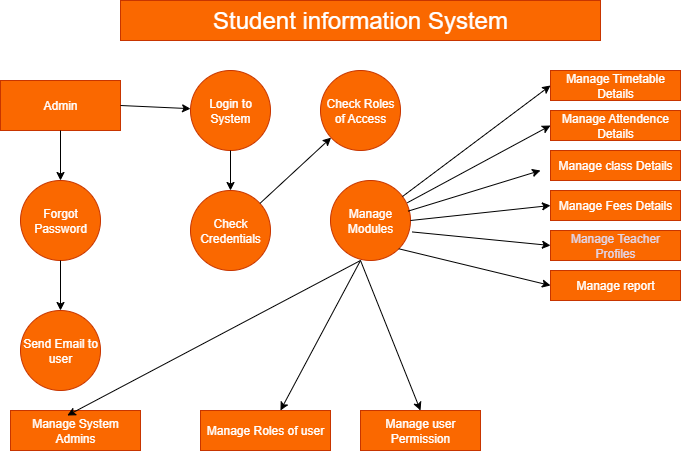

The diagram above was exported from draw.io. Its source (the exported page's mxGraphModel, read from the mxfile embedded in the PNG):
<mxGraphModel dx="1042" dy="562" grid="1" gridSize="10" guides="1" tooltips="1" connect="1" arrows="1" fold="1" page="1" pageScale="1" pageWidth="850" pageHeight="1100" background="#FFFFFF" math="0" shadow="0" adaptiveColors="none">
  <root>
    <mxCell id="0" />
    <mxCell id="1" parent="0" />
    <mxCell id="gtwRSemllJYA36VtoM-6-1" value="&lt;font style=&quot;font-size: 24px; color: rgb(255, 255, 255);&quot;&gt;Student information System&lt;/font&gt;" style="rounded=0;whiteSpace=wrap;html=1;labelBackgroundColor=none;fillColor=#fa6800;strokeColor=#C73500;fontColor=#000000;" parent="1" vertex="1">
      <mxGeometry x="160" y="30" width="480" height="40" as="geometry" />
    </mxCell>
    <mxCell id="gtwRSemllJYA36VtoM-6-3" value="&lt;font style=&quot;color: rgb(255, 255, 255);&quot;&gt;Admin&lt;/font&gt;" style="rounded=0;whiteSpace=wrap;html=1;fillColor=#fa6800;fontColor=#000000;strokeColor=#C73500;" parent="1" vertex="1">
      <mxGeometry x="40" y="110" width="120" height="50" as="geometry" />
    </mxCell>
    <mxCell id="gtwRSemllJYA36VtoM-6-5" value="&lt;font style=&quot;color: rgb(255, 255, 255);&quot;&gt;Login to System&lt;/font&gt;" style="ellipse;whiteSpace=wrap;html=1;aspect=fixed;fillColor=#fa6800;fontColor=#000000;strokeColor=#C73500;" parent="1" vertex="1">
      <mxGeometry x="230" y="100" width="80" height="80" as="geometry" />
    </mxCell>
    <mxCell id="gtwRSemllJYA36VtoM-6-6" value="&lt;font style=&quot;color: rgb(255, 255, 255);&quot;&gt;Check Roles of Access&lt;/font&gt;" style="ellipse;whiteSpace=wrap;html=1;aspect=fixed;fillColor=#fa6800;fontColor=#000000;strokeColor=#C73500;" parent="1" vertex="1">
      <mxGeometry x="360" y="100" width="80" height="80" as="geometry" />
    </mxCell>
    <mxCell id="gtwRSemllJYA36VtoM-6-7" value="&lt;font style=&quot;color: rgb(255, 255, 255);&quot;&gt;Forgot Password&lt;/font&gt;" style="ellipse;whiteSpace=wrap;html=1;aspect=fixed;fillColor=#fa6800;fontColor=#000000;strokeColor=#C73500;" parent="1" vertex="1">
      <mxGeometry x="60" y="210" width="80" height="80" as="geometry" />
    </mxCell>
    <mxCell id="gtwRSemllJYA36VtoM-6-8" value="&lt;font style=&quot;color: rgb(255, 255, 255);&quot;&gt;Check Credentials&lt;/font&gt;" style="ellipse;whiteSpace=wrap;html=1;aspect=fixed;fillColor=#fa6800;fontColor=#000000;strokeColor=#C73500;" parent="1" vertex="1">
      <mxGeometry x="230" y="220" width="80" height="80" as="geometry" />
    </mxCell>
    <mxCell id="gtwRSemllJYA36VtoM-6-9" value="&lt;font style=&quot;color: rgb(255, 255, 255);&quot;&gt;Manage Modules&lt;/font&gt;" style="ellipse;whiteSpace=wrap;html=1;aspect=fixed;fillColor=#fa6800;fontColor=#000000;strokeColor=#C73500;" parent="1" vertex="1">
      <mxGeometry x="370" y="210" width="80" height="80" as="geometry" />
    </mxCell>
    <mxCell id="gtwRSemllJYA36VtoM-6-10" value="&lt;font style=&quot;color: rgb(255, 255, 255);&quot;&gt;Send Email to user&lt;/font&gt;" style="ellipse;whiteSpace=wrap;html=1;aspect=fixed;fillColor=#fa6800;fontColor=#000000;strokeColor=#C73500;" parent="1" vertex="1">
      <mxGeometry x="60" y="340" width="80" height="80" as="geometry" />
    </mxCell>
    <mxCell id="ALhUkoZYeOvEHK5ojR5O-1" value="&lt;font style=&quot;color: rgb(255, 255, 255);&quot;&gt;Manage Roles of user&lt;/font&gt;" style="rounded=0;whiteSpace=wrap;html=1;fillColor=#fa6800;fontColor=#000000;strokeColor=#C73500;" vertex="1" parent="1">
      <mxGeometry x="240" y="440" width="130" height="40" as="geometry" />
    </mxCell>
    <mxCell id="ALhUkoZYeOvEHK5ojR5O-2" value="&lt;font style=&quot;color: rgb(255, 255, 255);&quot;&gt;Manage System Admins&lt;/font&gt;" style="rounded=0;whiteSpace=wrap;html=1;fillColor=#fa6800;fontColor=#000000;strokeColor=#C73500;" vertex="1" parent="1">
      <mxGeometry x="50" y="440" width="130" height="40" as="geometry" />
    </mxCell>
    <mxCell id="ALhUkoZYeOvEHK5ojR5O-3" value="&lt;font style=&quot;color: rgb(255, 255, 255);&quot;&gt;Manage user Permission&lt;/font&gt;" style="rounded=0;whiteSpace=wrap;html=1;fillColor=#fa6800;fontColor=#000000;strokeColor=#C73500;" vertex="1" parent="1">
      <mxGeometry x="400" y="440" width="120" height="40" as="geometry" />
    </mxCell>
    <mxCell id="ALhUkoZYeOvEHK5ojR5O-4" value="&lt;font style=&quot;color: rgb(255, 255, 255);&quot;&gt;Manage Timetable Details&lt;/font&gt;" style="rounded=0;whiteSpace=wrap;html=1;fillColor=#fa6800;fontColor=#000000;strokeColor=#C73500;" vertex="1" parent="1">
      <mxGeometry x="590" y="100" width="130" height="30" as="geometry" />
    </mxCell>
    <mxCell id="ALhUkoZYeOvEHK5ojR5O-5" value="&lt;font style=&quot;color: rgb(255, 255, 255);&quot;&gt;Manage Attendence Details&lt;/font&gt;" style="rounded=0;whiteSpace=wrap;html=1;fillColor=#fa6800;fontColor=#000000;strokeColor=#C73500;" vertex="1" parent="1">
      <mxGeometry x="590" y="140" width="130" height="30" as="geometry" />
    </mxCell>
    <mxCell id="ALhUkoZYeOvEHK5ojR5O-6" value="&lt;font style=&quot;color: rgb(255, 255, 255);&quot;&gt;Manage class Details&lt;/font&gt;" style="rounded=0;whiteSpace=wrap;html=1;fillColor=#fa6800;fontColor=#000000;strokeColor=#C73500;" vertex="1" parent="1">
      <mxGeometry x="590" y="180" width="130" height="30" as="geometry" />
    </mxCell>
    <mxCell id="ALhUkoZYeOvEHK5ojR5O-7" value="&lt;font style=&quot;color: rgb(255, 255, 255);&quot;&gt;Manage Fees Details&lt;/font&gt;" style="rounded=0;whiteSpace=wrap;html=1;fillColor=#fa6800;fontColor=#000000;strokeColor=#C73500;" vertex="1" parent="1">
      <mxGeometry x="590" y="220" width="130" height="30" as="geometry" />
    </mxCell>
    <mxCell id="ALhUkoZYeOvEHK5ojR5O-8" value="&lt;font style=&quot;color: rgb(225, 213, 231);&quot;&gt;Manage Teacher Profiles&lt;/font&gt;" style="rounded=0;whiteSpace=wrap;html=1;fillColor=#fa6800;fontColor=#000000;strokeColor=#C73500;" vertex="1" parent="1">
      <mxGeometry x="590" y="260" width="130" height="30" as="geometry" />
    </mxCell>
    <mxCell id="ALhUkoZYeOvEHK5ojR5O-9" value="&lt;font style=&quot;color: rgb(255, 255, 255);&quot;&gt;Manage report&lt;/font&gt;" style="rounded=0;whiteSpace=wrap;html=1;fillColor=#fa6800;fontColor=#000000;strokeColor=#C73500;" vertex="1" parent="1">
      <mxGeometry x="590" y="300" width="130" height="30" as="geometry" />
    </mxCell>
    <mxCell id="ALhUkoZYeOvEHK5ojR5O-10" value="" style="endArrow=classic;html=1;rounded=0;exitX=0.5;exitY=1;exitDx=0;exitDy=0;" edge="1" parent="1" source="gtwRSemllJYA36VtoM-6-3" target="gtwRSemllJYA36VtoM-6-7">
      <mxGeometry width="50" height="50" relative="1" as="geometry">
        <mxPoint x="400" y="290" as="sourcePoint" />
        <mxPoint x="450" y="240" as="targetPoint" />
      </mxGeometry>
    </mxCell>
    <mxCell id="ALhUkoZYeOvEHK5ojR5O-11" value="" style="endArrow=classic;html=1;rounded=0;exitX=0.5;exitY=1;exitDx=0;exitDy=0;entryX=0.5;entryY=0;entryDx=0;entryDy=0;" edge="1" parent="1" source="gtwRSemllJYA36VtoM-6-7" target="gtwRSemllJYA36VtoM-6-10">
      <mxGeometry width="50" height="50" relative="1" as="geometry">
        <mxPoint x="400" y="290" as="sourcePoint" />
        <mxPoint x="450" y="240" as="targetPoint" />
      </mxGeometry>
    </mxCell>
    <mxCell id="ALhUkoZYeOvEHK5ojR5O-12" value="" style="endArrow=classic;html=1;rounded=0;exitX=1;exitY=0.5;exitDx=0;exitDy=0;" edge="1" parent="1" source="gtwRSemllJYA36VtoM-6-3" target="gtwRSemllJYA36VtoM-6-5">
      <mxGeometry width="50" height="50" relative="1" as="geometry">
        <mxPoint x="400" y="290" as="sourcePoint" />
        <mxPoint x="450" y="240" as="targetPoint" />
      </mxGeometry>
    </mxCell>
    <mxCell id="ALhUkoZYeOvEHK5ojR5O-13" value="" style="endArrow=classic;html=1;rounded=0;exitX=0.5;exitY=1;exitDx=0;exitDy=0;" edge="1" parent="1" source="gtwRSemllJYA36VtoM-6-5" target="gtwRSemllJYA36VtoM-6-8">
      <mxGeometry width="50" height="50" relative="1" as="geometry">
        <mxPoint x="400" y="290" as="sourcePoint" />
        <mxPoint x="450" y="240" as="targetPoint" />
      </mxGeometry>
    </mxCell>
    <mxCell id="ALhUkoZYeOvEHK5ojR5O-14" value="" style="endArrow=classic;html=1;rounded=0;" edge="1" parent="1" source="gtwRSemllJYA36VtoM-6-8" target="gtwRSemllJYA36VtoM-6-6">
      <mxGeometry width="50" height="50" relative="1" as="geometry">
        <mxPoint x="400" y="290" as="sourcePoint" />
        <mxPoint x="450" y="240" as="targetPoint" />
      </mxGeometry>
    </mxCell>
    <mxCell id="ALhUkoZYeOvEHK5ojR5O-15" value="" style="endArrow=classic;html=1;rounded=0;entryX=0.437;entryY=0.125;entryDx=0;entryDy=0;entryPerimeter=0;" edge="1" parent="1" target="ALhUkoZYeOvEHK5ojR5O-2">
      <mxGeometry width="50" height="50" relative="1" as="geometry">
        <mxPoint x="400" y="290" as="sourcePoint" />
        <mxPoint x="450" y="240" as="targetPoint" />
      </mxGeometry>
    </mxCell>
    <mxCell id="ALhUkoZYeOvEHK5ojR5O-16" value="" style="endArrow=classic;html=1;rounded=0;entryX=0.615;entryY=0;entryDx=0;entryDy=0;entryPerimeter=0;" edge="1" parent="1" target="ALhUkoZYeOvEHK5ojR5O-1">
      <mxGeometry width="50" height="50" relative="1" as="geometry">
        <mxPoint x="400" y="290" as="sourcePoint" />
        <mxPoint x="450" y="240" as="targetPoint" />
      </mxGeometry>
    </mxCell>
    <mxCell id="ALhUkoZYeOvEHK5ojR5O-17" value="" style="endArrow=classic;html=1;rounded=0;entryX=0.5;entryY=0;entryDx=0;entryDy=0;" edge="1" parent="1" target="ALhUkoZYeOvEHK5ojR5O-3">
      <mxGeometry width="50" height="50" relative="1" as="geometry">
        <mxPoint x="400" y="290" as="sourcePoint" />
        <mxPoint x="450" y="240" as="targetPoint" />
      </mxGeometry>
    </mxCell>
    <mxCell id="ALhUkoZYeOvEHK5ojR5O-18" value="" style="endArrow=classic;html=1;rounded=0;exitX=1;exitY=1;exitDx=0;exitDy=0;entryX=0;entryY=0.5;entryDx=0;entryDy=0;" edge="1" parent="1" source="gtwRSemllJYA36VtoM-6-9" target="ALhUkoZYeOvEHK5ojR5O-9">
      <mxGeometry width="50" height="50" relative="1" as="geometry">
        <mxPoint x="400" y="290" as="sourcePoint" />
        <mxPoint x="450" y="240" as="targetPoint" />
      </mxGeometry>
    </mxCell>
    <mxCell id="ALhUkoZYeOvEHK5ojR5O-19" value="" style="endArrow=classic;html=1;rounded=0;exitX=1.02;exitY=0.643;exitDx=0;exitDy=0;exitPerimeter=0;entryX=0;entryY=0.5;entryDx=0;entryDy=0;" edge="1" parent="1" source="gtwRSemllJYA36VtoM-6-9" target="ALhUkoZYeOvEHK5ojR5O-8">
      <mxGeometry width="50" height="50" relative="1" as="geometry">
        <mxPoint x="400" y="290" as="sourcePoint" />
        <mxPoint x="450" y="240" as="targetPoint" />
      </mxGeometry>
    </mxCell>
    <mxCell id="ALhUkoZYeOvEHK5ojR5O-20" value="" style="endArrow=classic;html=1;rounded=0;exitX=1;exitY=0.5;exitDx=0;exitDy=0;entryX=0;entryY=0.5;entryDx=0;entryDy=0;" edge="1" parent="1" source="gtwRSemllJYA36VtoM-6-9" target="ALhUkoZYeOvEHK5ojR5O-7">
      <mxGeometry width="50" height="50" relative="1" as="geometry">
        <mxPoint x="400" y="290" as="sourcePoint" />
        <mxPoint x="450" y="240" as="targetPoint" />
      </mxGeometry>
    </mxCell>
    <mxCell id="ALhUkoZYeOvEHK5ojR5O-22" value="" style="endArrow=classic;html=1;rounded=0;exitX=0.97;exitY=0.383;exitDx=0;exitDy=0;exitPerimeter=0;" edge="1" parent="1" source="gtwRSemllJYA36VtoM-6-9">
      <mxGeometry width="50" height="50" relative="1" as="geometry">
        <mxPoint x="400" y="290" as="sourcePoint" />
        <mxPoint x="580" y="200" as="targetPoint" />
      </mxGeometry>
    </mxCell>
    <mxCell id="ALhUkoZYeOvEHK5ojR5O-23" value="" style="endArrow=classic;html=1;rounded=0;entryX=0;entryY=0.5;entryDx=0;entryDy=0;exitX=0.96;exitY=0.278;exitDx=0;exitDy=0;exitPerimeter=0;" edge="1" parent="1" source="gtwRSemllJYA36VtoM-6-9" target="ALhUkoZYeOvEHK5ojR5O-5">
      <mxGeometry width="50" height="50" relative="1" as="geometry">
        <mxPoint x="400" y="290" as="sourcePoint" />
        <mxPoint x="450" y="240" as="targetPoint" />
      </mxGeometry>
    </mxCell>
    <mxCell id="ALhUkoZYeOvEHK5ojR5O-24" value="" style="endArrow=classic;html=1;rounded=0;entryX=0;entryY=0.5;entryDx=0;entryDy=0;" edge="1" parent="1" source="gtwRSemllJYA36VtoM-6-9" target="ALhUkoZYeOvEHK5ojR5O-4">
      <mxGeometry width="50" height="50" relative="1" as="geometry">
        <mxPoint x="400" y="290" as="sourcePoint" />
        <mxPoint x="450" y="240" as="targetPoint" />
      </mxGeometry>
    </mxCell>
  </root>
</mxGraphModel>